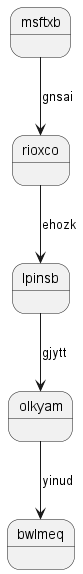

The diagram above was rendered by PlantUML. Its source (embedded in the PNG):
@startuml
state msftxb
msftxb --> rioxco : gnsai
rioxco --> lpinsb : ehozk
lpinsb --> olkyam : gjytt
olkyam --> bwlmeq : yinud
@enduml